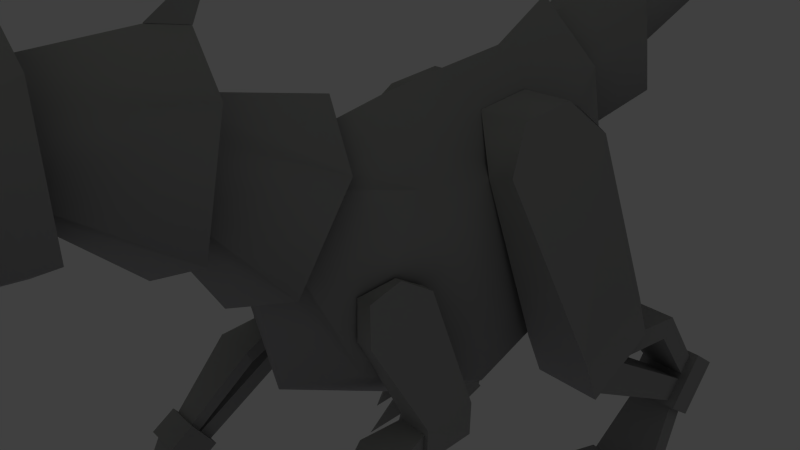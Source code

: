 # Source: robot_dragon_fixed.blend  (saved by Blender 2.50.7; exported with 4.5.12 LTS)
import bpy
from mathutils import Matrix  # noqa: F401  (used for matrix-valued properties, if any)

bpy.ops.wm.read_factory_settings(use_empty=True)
scene = bpy.context.scene
scene.name = 'Scene'

# ---- collections
col_collection_1 = bpy.data.collections.new('Collection 1'); scene.collection.children.link(col_collection_1)

# ---- materials (node trees are filled in below, after node groups)
mat_material = bpy.data.materials.new('Material')
mat_material.alpha_threshold = 0.0
mat_material.diffuse_color = (0.6067, 0.6067, 0.6067, 1.0)
mat_material.roughness = 0.5
mat_material.line_color = (0.0, 0.0, 0.0, 1.0)
mat_material_001 = bpy.data.materials.new('Material.001')
mat_material_001.alpha_threshold = 0.0
mat_material_001.diffuse_color = (0.8, 0.02828, 0.0, 1.0)
mat_material_001.roughness = 0.5
mat_material_001.line_color = (0.0, 0.0, 0.0, 1.0)

# ---- material node trees

# ---- world
world_world = bpy.data.worlds.new('World'); scene.world = world_world
world_world.color = (0.25, 0.25, 0.25)
world_world.use_sun_shadow = False
world_world.sun_shadow_jitter_overblur = 0.0
world_world.cycles.sampling_method = 'MANUAL'
world_world.cycles.sample_map_resolution = 256
world_world.light_settings.ao_factor = 0.7

# ---- cameras
cam_camera = bpy.data.cameras.new('Camera')
cam_camera.clip_end = 100.0
cam_camera.lens = 35.0
cam_camera.ortho_scale = 7.314
cam_camera.dof.focus_distance = 0.0
cam_camera.dof.aperture_fstop = 128.0

# ---- lights
light_spot_001 = bpy.data.lights.new('Spot.001', 'POINT')
light_spot_001.color = (0.6868, 0.6397, 0.8983)
light_spot_001.transmission_factor = 0.0
light_spot_001.cutoff_distance = 30.0
light_spot_001.energy = 200.0
light_spot_001.shadow_buffer_clip_start = 1.001
light_spot_001.shadow_soft_size = 3.0
light_spot_001.shadow_maximum_resolution = 0.006
light_spot_001.use_absolute_resolution = True
light_spot_001.cycles.use_multiple_importance_sampling = False
light_spot = bpy.data.lights.new('Spot', 'SPOT')
light_spot.color = (0.9141, 1.0, 0.6352)
light_spot.transmission_factor = 0.0
light_spot.energy = 600.0
light_spot.shadow_buffer_clip_start = 10.0
light_spot.shadow_soft_size = 6.0
light_spot.shadow_maximum_resolution = 0.006
light_spot.use_absolute_resolution = True
light_spot.spot_size = 1.309
light_spot.cycles.use_multiple_importance_sampling = False

# ---- meshes
me_cube = bpy.data.meshes.new('Cube')
me_cube.from_pydata([(1.358, 3.144, -5.004), (3.015, 3.144, -5.004), (3.015, 3.146, -5.693), (1.358, 3.146, -5.693), (1.581, 4.355, -5.702), (2.792, 4.355, -5.702), (2.792, 4.005, -5.14), (1.581, 4.005, -5.14), (1.597, 3.174, 1.389), (1.597, 1.017, 1.295), (1.196, 1.017, 1.18), (1.082, 3.174, 1.692), (0.5868, -6.293, 3.015), (0.7837, -6.2, 1.939), (0.0, -6.148, 1.572), (0.0, -6.28, 3.553), (0.6986, -6.428, 3.879), (0.349, -8.938, 3.404), (0.9834, -6.233, 2.36), (0.5855, -9.63, 2.653), (0.2567, -7.614, 3.404), (0.0, -6.29, 3.648), (0.0, -8.938, 3.404), (0.0, -7.614, 3.404), (0.6377, -7.823, 2.25), (0.0, -6.27, 2.5), (0.0, -9.898, 2.671), (0.0, -9.291, 3.633), (0.3654, -10.05, 2.671), (0.4995, -9.293, 3.494), (0.4189, -9.821, 1.212), (0.0, -9.566, 1.212), (0.5067, -9.967, 2.011), (0.0, -9.711, 1.939), (0.0, -6.29, 2.467), (1.039, -6.841, 2.226), (0.0, -6.728, 1.258), (0.7116, -9.617, 2.049), (0.0, -8.938, 1.445), (1.087, -6.25, 2.325), (0.0, -6.139, 1.357), (1.196, -6.719, 1.258), (0.5925, -8.938, 1.445), (1.306, -6.141, 1.357), (0.1201, -10.13, 1.789), (0.688, -10.05, 2.798), (0.3851, -9.49, 3.518), (0.3353, -9.825, 3.117), (0.0, -9.576, 3.603), (0.0, -9.862, 3.154), (0.1769, -9.436, 3.26), (0.2588, -9.839, 2.011), (0.9685, -6.348, 3.071), (0.8588, -6.926, 2.972), (0.7155, -6.899, 2.972), (0.8598, -6.321, 3.071), (1.006, -6.235, 2.341), (0.8959, -6.814, 2.154), (0.0, -6.879, 1.69), (0.0, -7.614, 2.591), (0.4843, -7.422, 2.927), (0.3969, -7.347, 3.207), (0.5553, -7.049, 2.979), (0.5586, -6.897, 3.428), (0.621, -7.25, 3.133), (0.9082, -4.499, 3.679), (1.094, -4.598, 1.999), (0.0, -4.621, 1.425), (0.0, -4.461, 4.428), (0.564, -4.809, 3.288), (0.6924, -4.79, 2.581), (0.0, -4.775, 2.295), (0.0, -4.819, 3.619), (0.0, -4.487, 4.354), (0.0, -4.297, 4.818), (0.1047, -4.464, 4.344), (0.0, -4.688, 4.321), (0.5857, -6.733, 3.778), (0.4135, -6.372, 3.806), (0.8709, -6.164, 4.4), (0.7279, -6.41, 3.734), (0.9005, -2.727, 3.037), (1.086, -3.237, 1.447), (0.0, -3.401, 0.8972), (0.0, -2.505, 3.741), (0.5462, -3.125, 2.715), (0.6718, -3.35, 2.06), (0.0, -3.435, 1.793), (0.0, -3.023, 3.02), (0.0, -2.533, 3.687), (0.0, -2.122, 4.301), (0.1247, -2.529, 3.647), (0.0, -3.013, 3.719), (0.8923, -1.115, 1.763), (1.078, -2.154, 0.5593), (0.0, -2.515, 0.1337), (0.0, -0.7099, 2.498), (0.5339, -1.797, 1.673), (0.6522, -2.04, 1.083), (0.0, -2.131, 0.8189), (0.0, -1.685, 1.956), (0.0, 0.2735, 2.315), (0.0, -1.861, -1.476), (1.308, -1.428, -0.7447), (1.113, -0.2042, 1.381), (0.0, 1.341, 2.438), (1.21, 1.322, 1.129), (0.0, 0.3173, -2.719), (1.526, 0.6482, -1.823), (0.0, 2.524, 2.554), (1.219, 2.589, 1.207), (0.0, 2.389, -2.154), (1.535, 2.485, -1.184), (0.9341, 3.742, 2.164), (0.0, 3.589, 3.152), (0.0, 3.892, 0.191), (1.091, 3.914, 0.6903), (0.6501, 3.55, 2.08), (0.0, 3.504, 2.559), (0.7982, 3.629, 1.059), (0.0, 3.638, 0.6314), (0.8585, 5.184, 2.93), (1.014, 5.273, 1.489), (0.0, 5.31, 1.004), (0.0, 5.14, 3.571), (0.5669, 4.948, 2.556), (0.6714, 5.051, 1.989), (0.0, 5.103, 1.751), (0.0, 4.897, 2.826), (0.0, 6.909, 3.651), (0.0, 7.048, 3.015), (0.6114, 7.012, 3.155), (0.5503, 6.941, 3.491), (0.0, 6.913, 4.041), (0.0, 7.386, 2.734), (0.7932, 7.284, 2.96), (0.7096, 7.032, 3.707), (0.5455, 9.176, 4.309), (0.5947, 9.302, 3.867), (0.0, 9.374, 3.724), (0.0, 9.12, 4.498), (0.411, 8.926, 4.095), (0.4369, 8.94, 3.951), (0.0, 8.95, 3.895), (0.0, 8.922, 4.163), (0.4219, 11.03, 4.411), (0.4492, 11.05, 4.162), (0.0, 11.07, 4.08), (0.0, 11.02, 4.521), (0.3545, 10.81, 4.355), (0.3723, 10.81, 4.257), (0.0, 10.81, 4.216), (0.0, 10.82, 4.399), (0.0, 13.67, 4.027), (1.667, 2.806, -0.8271), (1.667, 1.534, -1.391), (2.706, 1.534, -1.391), (2.706, 2.806, -0.8271), (2.706, 3.165, -1.638), (2.706, 1.893, -2.202), (1.667, 1.893, -2.202), (1.667, 3.165, -1.638), (1.859, 5.089, -3.632), (1.859, 4.817, -3.98), (2.514, 4.817, -3.98), (2.514, 5.089, -3.632), (2.602, 2.573, -1.901), (2.602, 1.97, -2.168), (1.772, 1.97, -2.168), (1.772, 2.573, -1.901), (1.772, 3.165, -1.64), (2.602, 3.165, -1.64), (2.767, 3.865, -1.614), (1.606, 3.865, -1.614), (1.606, 3.677, -1.94), (2.767, 3.677, -1.94), (2.525, 5.152, -3.551), (1.848, 5.152, -3.551), (1.848, 5.373, -3.268), (2.525, 5.373, -3.268), (1.715, 6.019, -3.664), (1.715, 5.351, -4.519), (2.658, 5.351, -4.519), (2.658, 6.019, -3.664), (2.658, 5.423, -3.204), (2.658, 4.755, -4.06), (1.715, 4.755, -4.06), (1.715, 5.423, -3.204), (1.822, 4.849, -4.133), (1.645, 4.007, -5.142), (2.728, 4.007, -5.142), (2.551, 4.849, -4.133), (2.551, 5.267, -4.455), (2.728, 4.355, -5.701), (1.645, 4.355, -5.701), (1.822, 5.267, -4.455), (0.5323, 2.545, 1.978), (0.5297, 1.573, 1.884), (1.337, 1.573, 1.884), (1.337, 2.545, 1.978), (2.187, 3.144, -5.038), (2.445, 3.146, -5.658), (1.929, 3.146, -5.658), (1.929, 2.548, -5.465), (2.445, 2.548, -5.465), (2.187, 2.652, -4.984), (2.187, 1.599, -5.752), (2.733, 2.263, -5.752), (2.733, 2.883, -4.984), (2.992, 2.822, -5.465), (2.475, 2.822, -5.465), (2.475, 3.145, -5.658), (2.992, 3.145, -5.658), (2.733, 3.144, -5.038), (1.64, 3.144, -5.038), (1.898, 3.146, -5.658), (1.382, 3.146, -5.658), (1.382, 2.742, -5.465), (1.898, 2.742, -5.465), (1.64, 2.816, -4.984), (1.64, 2.059, -5.752), (1.312, -2.732, -4.743), (1.312, -3.207, -4.17), (1.49, -2.882, -4.255), (1.134, -2.882, -4.255), (1.134, -2.73, -3.99), (1.49, -2.73, -3.99), (1.312, -3.156, -3.949), (2.066, -3.156, -3.949), (2.244, -2.73, -3.99), (1.888, -2.73, -3.99), (1.888, -2.876, -4.2), (2.244, -2.876, -4.2), (2.066, -3.202, -4.125), (2.066, -2.718, -4.603), (1.689, -2.763, -5.058), (1.689, -3.218, -4.283), (1.867, -2.895, -4.387), (1.511, -2.895, -4.387), (1.511, -2.73, -3.99), (1.867, -2.73, -3.99), (1.689, -3.156, -3.949), (1.109, -1.303, 0.2561), (1.244, -0.7813, 0.3863), (1.347, -0.7813, 0.3863), (1.347, -1.303, 0.2561), (1.973, -2.569, -2.578), (1.973, -2.221, -3.129), (1.406, -2.221, -3.129), (1.406, -2.569, -2.578), (1.406, -2.953, -2.817), (1.406, -2.604, -3.368), (1.973, -2.604, -3.368), (1.973, -2.953, -2.817), (1.486, -2.539, -2.626), (1.892, -2.539, -2.626), (1.892, -2.428, -2.8), (1.486, -2.428, -2.8), (1.34, -1.45, -1.927), (2.038, -1.45, -1.927), (2.038, -1.543, -1.721), (1.34, -1.543, -1.721), (1.502, -0.9525, -1.616), (1.938, -0.9525, -1.616), (1.938, -0.9596, -1.891), (1.502, -0.9596, -1.891), (2.001, -0.9634, -2.04), (2.001, -0.1279, -2.063), (1.377, -0.1279, -2.063), (1.377, -0.9634, -2.04), (1.493, -0.9492, -1.508), (1.493, -0.1138, -1.53), (2.001, -0.1138, -1.53), (2.001, -0.9492, -1.508), (1.491, -1.431, -0.272), (1.491, -0.3514, 0.1187), (1.305, -0.3514, 0.1187), (1.232, -1.431, -0.272), (1.425, -2.884, -2.93), (1.953, -2.884, -2.93), (1.953, -2.607, -3.366), (1.425, -2.607, -3.366), (1.118, -2.698, -3.993), (2.26, -2.698, -3.993), (2.26, -3.17, -3.947), (1.118, -3.17, -3.947), (1.886, -2.403, -2.84), (1.886, -2.26, -3.064), (1.492, -2.26, -3.064), (1.492, -2.403, -2.84), (1.502, -0.9633, -2.04), (1.502, -0.4412, -2.055), (1.938, -0.4412, -2.055), (1.938, -0.9633, -2.04)], [], [(1, 0, 3, 2), (0, 1, 6, 7), (3, 0, 7, 4), (4, 5, 2, 3), (5, 6, 1, 2), (16, 21, 23, 20), (20, 23, 22, 17), (24, 20, 17, 19), (16, 18, 25, 21), (17, 22, 27, 29), (19, 17, 29, 28), (38, 42, 30, 31), (42, 37, 32, 30), (39, 43, 40, 34), (41, 35, 37, 42), (43, 39, 35, 41), (43, 41, 36, 40), (41, 42, 38, 36), (19, 28, 44), (32, 37, 45), (26, 28, 47, 49), (27, 26, 49, 48), (28, 29, 46, 47), (29, 27, 48, 46), (46, 48, 50), (47, 46, 50), (48, 49, 50), (49, 47, 50), (51, 31, 30), (32, 51, 30), (51, 33, 31), (26, 44, 28), (19, 44, 26), (32, 45, 51), (37, 51, 45), (33, 51, 37), (53, 54, 57, 35), (39, 56, 55, 52), (35, 39, 52, 53), (52, 55, 54, 53), (33, 37, 57, 58), (35, 57, 37), (19, 26, 59, 24), (18, 24, 59, 25), (62, 63, 64), (63, 61, 64), (61, 60, 64), (60, 62, 64), (13, 66, 65, 12), (14, 67, 66, 13), (15, 12, 65, 68), (66, 70, 69, 65), (67, 71, 70, 66), (68, 65, 69, 72), (74, 75, 73), (76, 75, 74), (77, 79, 78), (79, 80, 78), (77, 80, 79), (16, 20, 18), (20, 24, 18), (70, 82, 81, 69), (71, 83, 82, 70), (72, 69, 81, 84), (82, 86, 85, 81), (83, 87, 86, 82), (84, 81, 85, 88), (90, 91, 89), (92, 91, 90), (86, 94, 93, 85), (87, 95, 94, 86), (88, 85, 93, 96), (94, 98, 97, 93), (95, 99, 98, 94), (96, 93, 97, 100), (100, 97, 104, 101), (99, 102, 103, 98), (98, 103, 104, 97), (101, 104, 106, 105), (102, 107, 108, 103), (103, 108, 106, 104), (105, 106, 110, 109), (107, 111, 112, 108), (108, 112, 110, 106), (109, 110, 113, 114), (111, 115, 116, 112), (112, 116, 113, 110), (114, 113, 117, 118), (115, 120, 119, 116), (116, 119, 117, 113), (119, 122, 121, 117), (120, 123, 122, 119), (118, 117, 121, 124), (122, 126, 125, 121), (123, 127, 126, 122), (124, 121, 125, 128), (133, 136, 132, 129), (134, 130, 131, 135), (135, 131, 132, 136), (128, 125, 136, 133), (127, 134, 135, 126), (126, 135, 136, 125), (131, 138, 137, 132), (130, 139, 138, 131), (129, 132, 137, 140), (138, 142, 141, 137), (139, 143, 142, 138), (140, 137, 141, 144), (142, 146, 145, 141), (143, 147, 146, 142), (144, 141, 145, 148), (146, 150, 149, 145), (147, 151, 150, 146), (148, 145, 149, 152), (152, 149, 153), (151, 153, 150), (150, 153, 149), (10, 11, 154, 155), (11, 8, 157, 154), (8, 9, 156, 157), (9, 10, 155, 156), (156, 155, 160, 159), (157, 156, 159, 158), (154, 157, 158, 161), (155, 154, 161, 160), (158, 159, 160, 161), (168, 169, 162, 163), (169, 166, 165, 162), (166, 167, 164, 165), (167, 168, 163, 164), (171, 166, 175, 172), (170, 171, 172, 173), (169, 170, 173, 174), (166, 169, 174, 175), (175, 174, 177, 176), (174, 173, 178, 177), (173, 172, 179, 178), (172, 175, 176, 179), (183, 182, 181, 180), (186, 187, 180, 181), (187, 184, 183, 180), (184, 185, 182, 183), (185, 186, 181, 182), (185, 184, 187, 186), (190, 191, 188, 189), (191, 190, 193, 192), (189, 188, 195, 194), (192, 193, 194, 195), (8, 11, 196, 199), (9, 8, 199, 198), (10, 9, 198, 197), (198, 199, 196, 197), (200, 205, 204, 201), (201, 204, 203, 202), (202, 203, 205, 200), (203, 206, 205), (204, 206, 203), (205, 206, 204), (208, 207, 209), (209, 207, 210), (210, 207, 208), (211, 210, 208, 213), (212, 209, 210, 211), (213, 208, 209, 212), (214, 219, 218, 215), (215, 218, 217, 216), (216, 217, 219, 214), (217, 220, 219), (218, 220, 217), (219, 220, 218), (5, 4, 7, 6), (222, 221, 223), (223, 221, 224), (224, 221, 222), (225, 224, 222, 227), (226, 223, 224, 225), (227, 222, 223, 226), (228, 233, 232, 229), (229, 232, 231, 230), (230, 231, 233, 228), (231, 234, 233), (232, 234, 231), (233, 234, 232), (236, 235, 237), (237, 235, 238), (238, 235, 236), (239, 238, 236, 241), (240, 237, 238, 239), (241, 236, 237, 240), (243, 242, 245, 244), (275, 276, 243, 244), (277, 274, 245, 242), (274, 275, 244, 245), (248, 249, 246, 247), (248, 247, 252, 251), (249, 248, 251, 250), (246, 249, 250, 253), (247, 246, 253, 252), (250, 251, 252, 253), (261, 258, 257, 254), (260, 261, 254, 255), (259, 260, 255, 256), (258, 259, 256, 257), (265, 264, 259, 258), (264, 263, 260, 259), (263, 262, 261, 260), (262, 265, 258, 261), (269, 268, 267, 266), (272, 273, 266, 267), (273, 270, 269, 266), (270, 271, 268, 269), (271, 272, 267, 268), (276, 275, 272, 271), (277, 276, 271, 270), (274, 277, 270, 273), (275, 274, 273, 272), (280, 279, 284, 283), (281, 280, 283, 282), (282, 285, 278, 281), (285, 284, 279, 278), (284, 285, 282, 283), (58, 57, 18, 25), (54, 55, 56, 57), (292, 293, 286, 287), (293, 290, 289, 286), (290, 291, 288, 289), (291, 292, 287, 288)])
me_cube.polygons.foreach_set('use_smooth', [True] * 227)
me_cube.polygons.foreach_set('material_index', [0, 0, 0, 0, 0, 0, 0, 0, 0, 0, 0, 0, 0, 0, 0, 0, 0, 0, 0, 0, 0, 0, 0, 0, 0, 0, 0, 0, 0, 0, 0, 0, 0, 0, 0, 0, 0, 0, 0, 0, 0, 0, 0, 0, 1, 1, 1, 1, 0, 0, 0, 0, 0, 0, 0, 0, 0, 0, 0, 0, 0, 0, 0, 0, 0, 0, 0, 0, 0, 0, 0, 0, 0, 0, 0, 0, 0, 0, 0, 0, 0, 0, 0, 0, 0, 0, 0, 0, 0, 0, 0, 0, 0, 0, 0, 0, 0, 0, 0, 0, 0, 0, 0, 0, 0, 0, 0, 0, 0, 0, 0, 0, 0, 0, 0, 0, 0, 0, 0, 0, 0, 0, 0, 0, 0, 0, 0, 0, 0, 0, 0, 0, 0, 0, 0, 0, 0, 0, 0, 0, 0, 0, 0, 0, 0, 0, 0, 0, 0, 0, 0, 0, 0, 0, 0, 0, 0, 0, 0, 0, 0, 0, 0, 0, 0, 0, 0, 0, 0, 0, 0, 0, 0, 0, 0, 0, 0, 0, 0, 0, 0, 0, 0, 0, 0, 0, 0, 0, 0, 0, 0, 0, 0, 0, 0, 0, 0, 0, 0, 0, 0, 0, 0, 0, 0, 0, 0, 0, 0, 0, 0, 0, 0, 0, 0, 0, 0, 0, 0, 0, 0, 0, 0, 0, 0, 0, 0])
_k = set([(0, 1), (0, 3), (0, 7), (1, 2), (1, 6), (2, 3), (2, 5), (3, 4), (4, 5), (4, 7), (5, 6), (6, 7), (8, 157), (8, 199), (9, 156), (9, 198), (10, 11), (10, 155), (10, 197), (11, 154), (11, 196), (12, 13), (12, 15), (13, 14), (14, 67), (15, 68), (16, 18), (16, 20), (16, 21), (17, 20), (17, 29), (18, 24), (18, 25), (19, 24), (19, 26), (19, 28), (19, 44), (21, 23), (21, 25), (22, 23), (22, 27), (25, 59), (26, 27), (26, 28), (26, 44), (26, 49), (26, 59), (27, 48), (28, 44), (29, 46), (30, 31), (30, 32), (30, 42), (31, 33), (31, 38), (32, 37), (32, 45), (32, 51), (33, 51), (33, 58), (34, 39), (34, 40), (35, 37), (35, 53), (36, 38), (36, 40), (36, 41), (37, 45), (37, 51), (39, 43), (39, 52), (40, 43), (41, 42), (41, 43), (45, 51), (46, 47), (46, 48), (47, 49), (48, 49), (52, 53), (52, 55), (53, 54), (54, 55), (55, 56), (60, 61), (60, 62), (61, 63), (62, 63), (65, 66), (65, 68), (65, 69), (66, 67), (66, 70), (67, 71), (68, 72), (69, 70), (69, 72), (70, 71), (71, 83), (72, 84), (73, 74), (73, 75), (74, 75), (74, 76), (75, 76), (77, 78), (77, 79), (77, 80), (78, 79), (78, 80), (79, 80), (81, 82), (81, 84), (81, 85), (82, 83), (82, 86), (83, 87), (84, 88), (85, 86), (85, 88), (86, 87), (87, 95), (88, 96), (89, 90), (89, 91), (90, 91), (90, 92), (91, 92), (93, 94), (93, 96), (93, 97), (94, 95), (94, 98), (95, 99), (96, 100), (97, 98), (97, 100), (98, 99), (99, 102), (100, 101), (101, 105), (102, 107), (105, 109), (106, 110), (107, 111), (109, 114), (111, 115), (113, 114), (113, 116), (113, 117), (114, 118), (115, 116), (115, 120), (116, 119), (117, 118), (117, 119), (118, 124), (119, 120), (120, 123), (121, 122), (121, 124), (121, 125), (122, 123), (122, 126), (123, 127), (124, 128), (125, 126), (125, 128), (126, 127), (127, 134), (128, 133), (129, 132), (129, 133), (129, 140), (130, 131), (130, 134), (130, 139), (131, 132), (131, 135), (132, 136), (133, 136), (134, 135), (135, 136), (137, 138), (137, 140), (137, 141), (138, 139), (138, 142), (139, 143), (140, 144), (141, 142), (141, 144), (142, 143), (143, 147), (144, 148), (145, 146), (145, 148), (145, 149), (146, 147), (146, 150), (147, 151), (148, 152), (149, 150), (149, 152), (150, 151), (151, 153), (152, 153), (154, 155), (154, 161), (155, 160), (156, 159), (157, 158), (158, 159), (158, 161), (159, 160), (160, 161), (162, 163), (162, 165), (162, 169), (163, 164), (163, 168), (164, 165), (164, 167), (165, 166), (166, 167), (166, 169), (166, 171), (166, 175), (167, 168), (168, 169), (169, 170), (169, 174), (170, 171), (170, 173), (171, 172), (172, 175), (172, 179), (173, 174), (173, 178), (174, 177), (175, 176), (176, 177), (176, 179), (177, 178), (178, 179), (180, 181), (180, 183), (180, 187), (181, 182), (181, 186), (182, 183), (182, 185), (183, 184), (184, 185), (184, 187), (185, 186), (186, 187), (188, 189), (188, 191), (188, 195), (189, 190), (189, 194), (190, 191), (190, 193), (191, 192), (192, 193), (192, 195), (193, 194), (194, 195), (196, 197), (198, 199), (200, 201), (200, 202), (200, 205), (201, 202), (201, 204), (202, 203), (203, 206), (204, 206), (205, 206), (207, 208), (207, 209), (207, 210), (208, 213), (209, 212), (210, 211), (211, 212), (211, 213), (212, 213), (214, 215), (214, 216), (214, 219), (215, 216), (215, 218), (216, 217), (217, 220), (218, 220), (219, 220), (221, 222), (221, 223), (221, 224), (222, 227), (223, 226), (224, 225), (225, 226), (225, 227), (226, 227), (228, 229), (228, 230), (228, 233), (229, 230), (229, 232), (230, 231), (231, 234), (232, 234), (233, 234), (235, 236), (235, 237), (235, 238), (236, 241), (237, 240), (238, 239), (239, 240), (239, 241), (240, 241), (242, 243), (242, 277), (243, 276), (244, 245), (244, 275), (245, 274), (246, 247), (246, 249), (246, 253), (247, 248), (247, 252), (248, 249), (248, 251), (249, 250), (250, 251), (250, 253), (251, 252), (252, 253), (254, 255), (254, 257), (254, 261), (255, 256), (255, 260), (256, 257), (256, 259), (257, 258), (258, 261), (258, 265), (259, 260), (259, 264), (260, 263), (261, 262), (262, 263), (262, 265), (263, 264), (264, 265), (266, 267), (266, 269), (266, 273), (267, 268), (267, 272), (268, 269), (268, 271), (269, 270), (270, 277), (271, 276), (272, 275), (273, 274), (275, 276), (276, 277), (278, 279), (278, 281), (278, 285), (279, 280), (279, 284), (280, 281), (280, 283), (281, 282), (282, 283), (282, 285), (283, 284), (284, 285), (286, 287), (286, 289), (286, 293), (287, 288), (287, 292), (288, 289), (288, 291), (289, 290), (290, 291), (290, 293), (291, 292), (292, 293)])
me_cube.attributes.new('sharp_edge', 'BOOLEAN', 'EDGE').data.foreach_set('value', [ (min(e.vertices), max(e.vertices)) in _k for e in me_cube.edges])
_uv = me_cube.uv_layers.new(name='UVTex')
_uv.uv.foreach_set('vector', [0.6312, 0.444, 0.5303, 0.444, 0.5303, 0.4021, 0.6312, 0.4021, 0.7227, 0.0697, 0.8236, 0.0697, 0.81, 0.1445, 0.7363, 0.1445, 0.657, 0.9417, 0.6565, 0.9003, 0.7308, 0.9117, 0.7309, 0.9417, 0.03677, 0.7502, 0.1105, 0.7502, 0.1241, 0.8238, 0.02318, 0.8238, 0.8107, 0.9115, 0.806, 0.9412, 0.7309, 0.9412, 0.7377, 0.9003, 0.872, 0.6548, 0.8264, 0.6565, 0.8328, 0.5747, 0.8484, 0.5759, 0.8484, 0.5759, 0.8328, 0.5747, 0.839, 0.4943, 0.8602, 0.4959, 0.276, 0.6553, 0.2937, 0.727, 0.2144, 0.7309, 0.1698, 0.6868, 0.845, 0.4403, 0.845, 0.3461, 0.9019, 0.3655, 0.8898, 0.4339, 0.8602, 0.4959, 0.839, 0.4943, 0.841, 0.4687, 0.872, 0.4749, 0.1698, 0.6868, 0.2144, 0.7309, 0.1914, 0.7368, 0.1418, 0.6912, 0.4725, 0.6621, 0.4725, 0.6981, 0.4169, 0.688, 0.4318, 0.6622, 0.1803, 0.5776, 0.1484, 0.6219, 0.1241, 0.6216, 0.1251, 0.573, 0.8325, 0.0837, 0.8916, 0.0697, 0.8916, 0.149, 0.8236, 0.149, 0.3132, 0.5427, 0.314, 0.6017, 0.1484, 0.6219, 0.1803, 0.5776, 0.3488, 0.5427, 0.3497, 0.6023, 0.314, 0.6017, 0.3132, 0.5427, 0.6435, 0.7413, 0.6078, 0.7347, 0.6072, 0.662, 0.6435, 0.6619, 0.6078, 0.7347, 0.4725, 0.6981, 0.4725, 0.6621, 0.6072, 0.662, 0.9791, 0.2338, 0.9554, 0.2174, 0.9791, 0.167, 0.9644, 0.586, 0.9891, 0.586, 0.9701, 0.6349, 0.1241, 0.707, 0.1418, 0.6912, 0.1561, 0.7175, 0.1407, 0.7307, 0.9745, 0.3095, 0.9745, 0.2403, 0.9883, 0.2663, 0.9881, 0.2987, 0.1418, 0.6912, 0.1914, 0.7368, 0.178, 0.7399, 0.1561, 0.7175, 0.872, 0.4749, 0.841, 0.4687, 0.8449, 0.4517, 0.8674, 0.4616, 0.7624, 0.9987, 0.7391, 0.999, 0.7526, 0.9874, 0.7624, 0.9716, 0.7624, 0.9987, 0.7526, 0.9874, 0.7391, 0.999, 0.7422, 0.9703, 0.7526, 0.9874, 0.7422, 0.9703, 0.7624, 0.9716, 0.7526, 0.9874, 0.9404, 0.9189, 0.9284, 0.8689, 0.9564, 0.8742, 0.9564, 0.9218, 0.9404, 0.9189, 0.9564, 0.8742, 0.9404, 0.9189, 0.9246, 0.9119, 0.9284, 0.8689, 0.9626, 0.4978, 0.9748, 0.4433, 0.9867, 0.4978, 0.6172, 0.9609, 0.6538, 0.9053, 0.6561, 0.9609, 0.1221, 0.8324, 0.1079, 0.8784, 0.1079, 0.8238, 0.9564, 0.8786, 0.9842, 0.8672, 0.9842, 0.9218, 0.002853, 0.4668, 0.0, 0.4491, 0.02097, 0.4268, 0.2944, 0.4268, 0.301, 0.4456, 0.1871, 0.4622, 0.1897, 0.4402, 0.6472, 0.7801, 0.6531, 0.7812, 0.6531, 0.8279, 0.6445, 0.826, 0.314, 0.6017, 0.3497, 0.6023, 0.3502, 0.6477, 0.3146, 0.6477, 0.8091, 0.7674, 0.8091, 0.7763, 0.7728, 0.7763, 0.7728, 0.7674, 0.002853, 0.4668, 0.02097, 0.4268, 0.1871, 0.4622, 0.1666, 0.5191, 0.1897, 0.4402, 0.1871, 0.4622, 0.02097, 0.4268, 0.4328, 0.7766, 0.4169, 0.7413, 0.5541, 0.7423, 0.5435, 0.7862, 0.6403, 0.8007, 0.5435, 0.7862, 0.5541, 0.7423, 0.6349, 0.7413, 0.5495, 0.9633, 0.5586, 0.992, 0.5388, 0.9743, 0.5586, 0.992, 0.5272, 0.9833, 0.5388, 0.9743, 0.5272, 0.9833, 0.525, 0.9633, 0.5388, 0.9743, 0.525, 0.9633, 0.5495, 0.9633, 0.5388, 0.9743, 0.741, 0.1942, 0.8175, 0.1999, 0.8175, 0.2763, 0.7339, 0.2432, 0.7387, 0.1552, 0.8106, 0.1445, 0.8175, 0.1999, 0.741, 0.1942, 0.7227, 0.2774, 0.7339, 0.2432, 0.8175, 0.2763, 0.8039, 0.3277, 0.6531, 0.7801, 0.6779, 0.8214, 0.68, 0.8527, 0.6531, 0.8831, 0.855, 0.7939, 0.9146, 0.8249, 0.9028, 0.8633, 0.855, 0.8689, 0.872, 0.5137, 0.8944, 0.4467, 0.9335, 0.455, 0.9335, 0.4908, 0.3745, 0.7346, 0.3745, 0.6996, 0.3807, 0.7049, 0.8412, 0.8606, 0.8544, 0.8689, 0.8412, 0.9013, 0.3769, 0.898, 0.3769, 0.9525, 0.3576, 0.9097, 0.001673, 0.9694, 0.001673, 0.9186, 0.02318, 0.9254, 0.36, 0.741, 0.3806, 0.7513, 0.36, 0.7977, 0.3733, 0.741, 0.2937, 0.727, 0.3733, 0.6477, 0.2937, 0.727, 0.276, 0.6553, 0.3733, 0.6477, 0.4497, 0.5427, 0.5486, 0.5131, 0.5486, 0.6014, 0.4313, 0.5878, 0.4439, 0.4978, 0.5286, 0.4517, 0.5486, 0.5131, 0.4497, 0.5427, 0.4169, 0.6233, 0.4313, 0.5878, 0.5486, 0.6014, 0.5395, 0.6619, 0.3204, 0.4268, 0.3492, 0.4642, 0.3508, 0.4953, 0.3204, 0.5286, 0.872, 0.5137, 0.9297, 0.543, 0.9187, 0.5806, 0.872, 0.5883, 0.9554, 0.2338, 0.8926, 0.214, 0.8997, 0.1726, 0.9325, 0.1726, 0.3745, 0.6996, 0.3745, 0.6444, 0.3825, 0.6536, 0.02318, 0.983, 0.03914, 0.9584, 0.08905, 0.983, 0.5802, 0.5316, 0.68, 0.5124, 0.68, 0.5957, 0.563, 0.5748, 0.5769, 0.4883, 0.6628, 0.4517, 0.68, 0.5124, 0.5802, 0.5316, 0.5486, 0.6083, 0.563, 0.5748, 0.68, 0.5957, 0.6616, 0.6567, 0.3825, 0.7678, 0.4128, 0.8169, 0.4139, 0.8374, 0.3825, 0.8647, 0.872, 0.5883, 0.9352, 0.6203, 0.9251, 0.65, 0.872, 0.6565, 0.95, 0.7669, 0.8865, 0.7393, 0.9006, 0.703, 0.9294, 0.703, 0.0, 0.2233, 0.01983, 0.1829, 0.1244, 0.2122, 0.103, 0.2986, 0.02363, 0.0729, 0.1193, 0.0, 0.133, 0.08892, 0.03725, 0.1266, 0.03725, 0.1266, 0.133, 0.08892, 0.1244, 0.2122, 0.01983, 0.1829, 0.103, 0.2986, 0.1244, 0.2122, 0.2045, 0.2427, 0.1567, 0.3348, 0.1193, 0.0, 0.2643, 1.453e-08, 0.2432, 0.09143, 0.133, 0.08892, 0.133, 0.08892, 0.2432, 0.09143, 0.2045, 0.2427, 0.1244, 0.2122, 0.1567, 0.3348, 0.2045, 0.2427, 0.2697, 0.2765, 0.2183, 0.3719, 0.2643, 1.453e-08, 0.3667, 0.07623, 0.3079, 0.156, 0.2432, 0.09143, 0.2432, 0.09143, 0.3079, 0.156, 0.2697, 0.2765, 0.2045, 0.2427, 0.2183, 0.3719, 0.2697, 0.2765, 0.3137, 0.3565, 0.2686, 0.4268, 0.3667, 0.07623, 0.4169, 0.2339, 0.3557, 0.275, 0.3079, 0.156, 0.3079, 0.156, 0.3557, 0.275, 0.3137, 0.3565, 0.2697, 0.2765, 0.8107, 0.9434, 0.8107, 0.8606, 0.8315, 0.8681, 0.8412, 0.9132, 0.855, 0.9647, 0.87, 0.9278, 0.919, 0.929, 0.9281, 0.9647, 0.95, 0.703, 0.9725, 0.7319, 0.9717, 0.7893, 0.95, 0.7934, 0.6887, 0.5033, 0.7755, 0.5201, 0.7767, 0.5941, 0.689, 0.5605, 0.6878, 0.4517, 0.7767, 0.4628, 0.7755, 0.5201, 0.6887, 0.5033, 0.68, 0.6034, 0.689, 0.5605, 0.7767, 0.5941, 0.7645, 0.6473, 0.9235, 0.3519, 0.9487, 0.3947, 0.9501, 0.4149, 0.9235, 0.4403, 0.8916, 0.08203, 0.95, 0.1096, 0.9397, 0.1425, 0.8916, 0.149, 0.3001, 0.9585, 0.3235, 0.898, 0.3576, 0.9112, 0.3576, 0.9433, 0.5586, 0.9563, 0.6064, 0.9563, 0.6031, 0.9788, 0.5728, 0.9874, 0.9281, 0.9622, 0.9383, 0.9278, 0.9698, 0.9348, 0.9767, 0.9622, 0.9767, 0.9278, 0.9945, 0.951, 0.995, 0.962, 0.9767, 0.9758, 0.5303, 0.381, 0.5328, 0.3443, 0.6497, 0.3634, 0.6442, 0.4021, 0.5322, 0.2601, 0.6573, 0.2839, 0.6511, 0.3244, 0.5303, 0.303, 0.5303, 0.303, 0.6511, 0.3244, 0.6497, 0.3634, 0.5328, 0.3443, 0.6582, 0.365, 0.782, 0.3676, 0.783, 0.3916, 0.6622, 0.3915, 0.6582, 0.3277, 0.7847, 0.3357, 0.782, 0.3676, 0.6582, 0.365, 0.6646, 0.4245, 0.6622, 0.3915, 0.783, 0.3916, 0.7838, 0.4217, 0.001673, 0.9694, 0.02218, 0.9812, 0.02224, 0.9876, 0.001673, 0.9974, 0.9281, 0.9892, 0.9336, 0.9622, 0.9608, 0.9661, 0.9652, 0.9892, 0.4855, 0.9633, 0.5207, 0.9633, 0.5186, 0.986, 0.4923, 0.9899, 0.7231, 0.02542, 0.8491, 0.02712, 0.8499, 0.04353, 0.7244, 0.04182, 0.7227, 0.0, 0.8502, 7.264e-09, 0.8491, 0.02712, 0.7231, 0.02542, 0.7245, 0.06538, 0.7244, 0.04182, 0.8499, 0.04353, 0.8494, 0.06941, 0.8238, 0.762, 0.8152, 0.7762, 0.8117, 0.7763, 0.8091, 0.762, 0.9187, 0.1726, 0.9215, 0.1535, 0.9435, 0.1558, 0.9458, 0.1726, 0.9374, 0.7678, 0.9374, 0.7939, 0.9228, 0.7912, 0.9213, 0.7695, 0.68, 0.8606, 0.6802, 0.8376, 0.855, 0.8606, 0.6943, 0.7939, 0.855, 0.8606, 0.6854, 0.8153, 0.6854, 0.8153, 0.855, 0.8606, 0.6802, 0.8376, 0.1241, 0.705, 0.0, 0.7003, 0.03166, 0.5679, 0.1076, 0.5427, 0.4446, 0.3012, 0.477, 0.3012, 0.5303, 0.4091, 0.4804, 0.4091, 0.6582, 0.2187, 0.5303, 0.2249, 0.5447, 0.05038, 0.6237, 0.07417, 0.477, 0.174, 0.4446, 0.174, 0.4804, 0.04259, 0.5303, 0.04259, 0.5303, 0.04259, 0.4804, 0.04259, 0.4804, 4.068e-07, 0.5303, 0.0, 0.6237, 0.07417, 0.5447, 0.05038, 0.5598, 0.0, 0.6389, 0.02379, 0.4804, 0.4091, 0.5303, 0.4091, 0.5303, 0.4517, 0.4804, 0.4517, 0.5586, 0.8513, 0.6434, 0.8513, 0.6434, 0.9053, 0.5586, 0.9053, 0.1079, 0.8871, 0.02318, 0.8871, 0.02318, 0.8238, 0.1079, 0.8238, 0.1241, 0.8682, 0.1462, 0.8388, 0.3713, 0.8388, 0.3695, 0.8682, 0.4169, 0.8513, 0.4169, 0.8007, 0.6424, 0.8061, 0.6424, 0.846, 0.1468, 0.8388, 0.1241, 0.8093, 0.3696, 0.8094, 0.3713, 0.8388, 0.8264, 0.6936, 0.7767, 0.6936, 0.7819, 0.4517, 0.8212, 0.4517, 0.03228, 0.9584, 0.02318, 0.9288, 0.1029, 0.9362, 0.1084, 0.9584, 0.1241, 0.7996, 0.1241, 0.7507, 0.1972, 0.741, 0.1972, 0.8093, 0.226, 0.9514, 0.226, 0.9204, 0.2989, 0.898, 0.3001, 0.9209, 0.4075, 0.6444, 0.3602, 0.6444, 0.3508, 0.5701, 0.4169, 0.5701, 0.4169, 0.5701, 0.3508, 0.5701, 0.3646, 0.4268, 0.4031, 0.4268, 0.02318, 0.9115, 0.001499, 0.9186, 0.001499, 0.7502, 0.02288, 0.7581, 0.1972, 0.8093, 0.1972, 0.741, 0.36, 0.7552, 0.36, 0.7951, 0.9235, 0.4403, 0.9019, 0.4332, 0.9022, 0.2797, 0.9235, 0.2718, 0.6172, 0.9563, 0.5586, 0.9563, 0.5586, 0.9053, 0.6172, 0.9053, 0.4232, 0.8924, 0.4232, 0.9585, 0.3774, 0.9588, 0.3774, 0.8927, 0.9235, 0.3095, 0.9767, 0.3095, 0.9767, 0.3519, 0.9235, 0.3519, 0.7767, 0.7597, 0.7767, 0.6936, 0.8225, 0.6938, 0.8225, 0.76, 0.9198, 0.065, 0.9198, 0.01183, 0.9621, 0.01183, 0.9621, 0.065, 0.9655, 0.7939, 0.9655, 0.8525, 0.9146, 0.8525, 0.9146, 0.7939, 0.8865, 0.6565, 0.8767, 0.7669, 0.8362, 0.7669, 0.8264, 0.6565, 0.3825, 0.7672, 0.3825, 0.6459, 0.4169, 0.6444, 0.4145, 0.7678, 0.68, 0.6588, 0.6779, 0.7801, 0.6459, 0.7801, 0.6457, 0.6567, 0.7946, 0.4403, 0.7847, 0.3277, 0.845, 0.3277, 0.8351, 0.4403, 0.477, 0.3012, 0.4446, 0.3012, 0.4169, 0.2598, 0.4645, 0.2598, 0.5303, 0.2249, 0.6582, 0.2187, 0.6245, 0.2601, 0.5665, 0.2601, 0.4446, 0.174, 0.477, 0.174, 0.4645, 0.2129, 0.4169, 0.2129, 0.4645, 0.2129, 0.4645, 0.2598, 0.4169, 0.2598, 0.4169, 0.2129, 0.224, 0.9077, 0.1902, 0.9098, 0.1852, 0.8773, 0.226, 0.8682, 0.2249, 0.9399, 0.1835, 0.9399, 0.1835, 0.9098, 0.2249, 0.9098, 0.1237, 0.9288, 0.08291, 0.9196, 0.08782, 0.8871, 0.1217, 0.8892, 0.08291, 0.9196, 0.02318, 0.9288, 0.08782, 0.8871, 0.1835, 0.9399, 0.1255, 0.9249, 0.1835, 0.9098, 0.1902, 0.9098, 0.1255, 0.8682, 0.1852, 0.8773, 0.4636, 0.9623, 0.425, 0.9228, 0.462, 0.9316, 0.2756, 0.9796, 0.2413, 0.9655, 0.2756, 0.9514, 0.1625, 0.9707, 0.1255, 0.9795, 0.1641, 0.9399, 0.186, 0.9795, 0.1625, 0.9707, 0.1641, 0.9399, 0.1832, 0.942, 0.3001, 0.9796, 0.2756, 0.9796, 0.2756, 0.9514, 0.3001, 0.9514, 0.4827, 0.9603, 0.4636, 0.9623, 0.462, 0.9316, 0.4855, 0.9228, 0.5561, 0.9612, 0.5323, 0.9633, 0.5296, 0.9318, 0.5586, 0.9228, 0.8107, 0.9703, 0.7809, 0.9703, 0.7809, 0.9412, 0.8107, 0.9412, 0.9596, 0.703, 0.9306, 0.694, 0.9333, 0.6625, 0.9571, 0.6645, 0.9306, 0.694, 0.8865, 0.703, 0.9333, 0.6625, 0.7809, 0.9703, 0.7391, 0.9558, 0.7809, 0.9412, 0.5323, 0.9633, 0.4855, 0.9228, 0.5296, 0.9318, 0.9664, 0.2643, 0.8926, 0.2643, 0.8926, 0.2338, 0.9664, 0.2338, 0.9621, 0.04627, 0.991, 0.01289, 0.9846, 0.04433, 0.9725, 0.7728, 0.9825, 0.7439, 0.9926, 0.7728, 0.2098, 0.9578, 0.2413, 0.9514, 0.2079, 0.9803, 0.1891, 0.9514, 0.2098, 0.9578, 0.2079, 0.9803, 0.1909, 0.9788, 0.9725, 0.7934, 0.9725, 0.7728, 0.9926, 0.7728, 0.9926, 0.7934, 0.9636, 0.06324, 0.9621, 0.04627, 0.9846, 0.04433, 0.991, 0.065, 0.8122, 0.9852, 0.8107, 0.9714, 0.833, 0.9702, 0.8394, 0.9873, 0.9781, 0.1227, 0.9781, 0.1058, 0.9976, 0.1058, 0.9976, 0.1227, 0.6122, 0.9609, 0.6293, 0.9673, 0.6281, 0.9896, 0.6143, 0.9881, 0.6293, 0.9673, 0.6561, 0.9609, 0.6281, 0.9896, 0.9781, 0.1058, 0.9879, 0.08203, 0.9976, 0.1058, 0.8107, 0.9714, 0.8394, 0.9434, 0.833, 0.9702, 0.9352, 0.6313, 0.9644, 0.586, 0.958, 0.6279, 0.9626, 0.5537, 0.973, 0.5137, 0.9834, 0.5537, 0.9399, 0.4851, 0.9335, 0.4433, 0.9626, 0.4886, 0.9335, 0.5137, 0.9399, 0.4851, 0.9626, 0.4886, 0.9612, 0.5123, 0.9626, 0.5822, 0.9626, 0.5537, 0.9834, 0.5537, 0.9834, 0.5822, 0.9367, 0.6551, 0.9352, 0.6313, 0.958, 0.6279, 0.9644, 0.6565, 0.7227, 0.1551, 0.7227, 0.1884, 0.6954, 0.1884, 0.6954, 0.1551, 0.6872, 0.1234, 0.7036, 0.1234, 0.7227, 0.1551, 0.6954, 0.1551, 0.7036, 0.2209, 0.6872, 0.2209, 0.6954, 0.1884, 0.7227, 0.1884, 0.68, 0.7505, 0.7512, 0.7767, 0.7221, 0.7939, 0.6894, 0.7837, 0.1254, 0.99, 0.08905, 0.99, 0.08905, 0.9584, 0.1254, 0.9584, 0.3843, 0.9623, 0.3843, 0.9949, 0.3583, 0.9949, 0.3583, 0.9623, 0.9655, 0.8523, 0.9655, 0.8126, 0.9931, 0.8128, 0.9931, 0.8525, 0.8876, 0.9907, 0.855, 0.9907, 0.855, 0.9647, 0.8876, 0.9647, 1.0, 0.703, 1.0, 0.7427, 0.9725, 0.7429, 0.9725, 0.7032, 0.9596, 0.6988, 0.9596, 0.6625, 0.9912, 0.6625, 0.9912, 0.6988, 0.9187, 0.1595, 0.9144, 0.1726, 0.8222, 0.1724, 0.8175, 0.1595, 0.5147, 0.8513, 0.5147, 0.8924, 0.4169, 0.8838, 0.4169, 0.8599, 0.4812, 0.9623, 0.4855, 0.9754, 0.3843, 0.9754, 0.3891, 0.9625, 0.7661, 0.8606, 0.7661, 0.9003, 0.68, 0.892, 0.68, 0.8689, 0.8107, 0.8663, 0.8107, 0.8947, 0.7661, 0.9003, 0.7661, 0.8606, 0.3576, 0.9585, 0.3576, 0.9771, 0.314, 0.9904, 0.3133, 0.9768, 0.5586, 0.8572, 0.5586, 0.8865, 0.5147, 0.8924, 0.5147, 0.8513, 0.8905, 0.3283, 0.896, 0.3461, 0.8483, 0.3416, 0.845, 0.3283, 0.9235, 0.2715, 0.9745, 0.2715, 0.9745, 0.3095, 0.9235, 0.3095, 0.7728, 0.6785, 0.7239, 0.6785, 0.7239, 0.6473, 0.7728, 0.6473, 0.6582, 0.2974, 0.6937, 0.2974, 0.6937, 0.3277, 0.6582, 0.3277, 0.8732, 0.2175, 0.8273, 0.2018, 0.8373, 0.1726, 0.8832, 0.1882, 0.6937, 0.03022, 0.6583, 0.03022, 0.6583, 0.0, 0.6937, 0.0, 0.7036, 0.1234, 0.6872, 0.1234, 0.6583, 0.03022, 0.6937, 0.03022, 0.8926, 0.294, 0.8175, 0.2972, 0.8273, 0.2018, 0.8732, 0.2175, 0.6872, 0.2209, 0.7036, 0.2209, 0.6937, 0.2974, 0.6582, 0.2974, 0.7512, 0.7767, 0.68, 0.7505, 0.7239, 0.6785, 0.7728, 0.6785, 0.9707, 0.4388, 0.9501, 0.4403, 0.9501, 0.3744, 0.9782, 0.3793, 0.8703, 0.8689, 0.9093, 0.8689, 0.9246, 0.9278, 0.855, 0.9278, 0.95, 0.08695, 0.9781, 0.08203, 0.9781, 0.1479, 0.9574, 0.1465, 0.8502, 0.0, 0.9198, 0.0, 0.9045, 0.065, 0.8654, 0.065, 0.7261, 0.9707, 0.6565, 0.9707, 0.6565, 0.9417, 0.7261, 0.9417, 0.1666, 0.5191, 0.1871, 0.4622, 0.2241, 0.4545, 0.2276, 0.5145, 0.301, 0.4456, 0.3147, 0.5261, 0.2104, 0.5427, 0.1871, 0.4622, 0.9213, 0.7763, 0.9081, 0.7939, 0.7728, 0.7939, 0.7739, 0.7763, 0.5586, 0.8924, 0.5586, 0.9228, 0.4232, 0.9196, 0.4232, 0.8956, 0.7662, 0.4264, 0.7798, 0.444, 0.6323, 0.444, 0.6312, 0.4264, 0.3713, 0.8682, 0.3713, 0.898, 0.226, 0.8949, 0.226, 0.8713])
me_cube.materials.append(mat_material)
me_cube.materials.append(mat_material_001)
me_cube.use_remesh_preserve_volume = False
me_cube.use_remesh_preserve_attributes = False
me_cube.use_mirror_vertex_groups = False
me_cube.update()

# ---- objects
ob_lamp_001 = bpy.data.objects.new('Lamp.001', light_spot_001)
ob_cube = bpy.data.objects.new('Cube', me_cube)
ob_lamp = bpy.data.objects.new('Lamp', light_spot)
ob_camera = bpy.data.objects.new('Camera', cam_camera)

# ---- transforms, parenting, visibility, modifiers, constraints
ob_lamp_001.location = (-0.008742, -4.372, -13.24)
ob_lamp_001.rotation_euler = (0.6503, 0.05522, 1.866)
ob_lamp_001.lock_rotations_4d = False
ob_lamp_001.empty_display_type = 'ARROWS'
ob_lamp_001.color = (0.0, 0.0, 0.0, 0.0)
ob_lamp_001.lineart.crease_threshold = 0.0
ob_cube.location = (0.0, 0.0, 0.0)
ob_cube.lock_rotations_4d = False
ob_cube.empty_display_type = 'ARROWS'
ob_cube.color = (0.0, 0.0, 0.0, 1.0)
ob_cube.lineart.crease_threshold = 0.0
_m = ob_cube.modifiers.new('Mirror', 'MIRROR')
_m.use_clip = True
_m = ob_cube.modifiers.new('EdgeSplit', 'EDGE_SPLIT')
_m.use_edge_angle = False
ob_lamp.location = (-0.008742, -10.21, 21.7)
ob_lamp.rotation_euler = (0.238, -0.3888, 1.01)
ob_lamp.lock_rotations_4d = False
ob_lamp.empty_display_type = 'ARROWS'
ob_lamp.color = (0.0, 0.0, 0.0, 0.0)
ob_lamp.lineart.crease_threshold = 0.0
ob_camera.location = (7.481, -6.508, 5.344)
ob_camera.rotation_euler = (1.109, 0.01082, 0.8149)
ob_camera.lock_rotations_4d = False
ob_camera.empty_display_type = 'ARROWS'
ob_camera.color = (0.0, 0.0, 0.0, 0.0)
ob_camera.display_type = 'WIRE'
ob_camera.lineart.crease_threshold = 0.0

# ---- collection membership
col_collection_1.objects.link(ob_lamp_001)
col_collection_1.objects.link(ob_cube)
col_collection_1.objects.link(ob_lamp)
col_collection_1.objects.link(ob_camera)

# ---- scene / render settings (as saved in the file)
scene.camera = ob_camera
scene.frame_start = 1; scene.frame_end = 250; scene.frame_set(1)
scene.render.engine = 'BLENDER_EEVEE_NEXT'
scene.render.image_settings.color_mode = 'RGB'
scene.render.image_settings.compression = 90
scene.render.resolution_percentage = 25
scene.render.pixel_aspect_x = 100.0
scene.render.pixel_aspect_y = 100.0
scene.render.dither_intensity = 0.0
scene.render.bake_margin = 4
scene.render.bake_bias = 0.0
scene.render.use_stamp_render_time = False
scene.render.stamp_font_size = 0
scene.cycles.use_denoising = False
scene.cycles.samples = 10
scene.cycles.sampling_pattern = 'TABULATED_SOBOL'
scene.cycles.light_sampling_threshold = 0.0
scene.cycles.use_adaptive_sampling = False
scene.cycles.use_light_tree = False
scene.cycles.blur_glossy = 0.0
scene.cycles.volume_bounces = 1
scene.cycles.pixel_filter_type = 'GAUSSIAN'
scene.cycles.sample_clamp_indirect = 0.0
scene.view_settings.view_transform = 'Raw'
bpy.context.view_layer.update()

